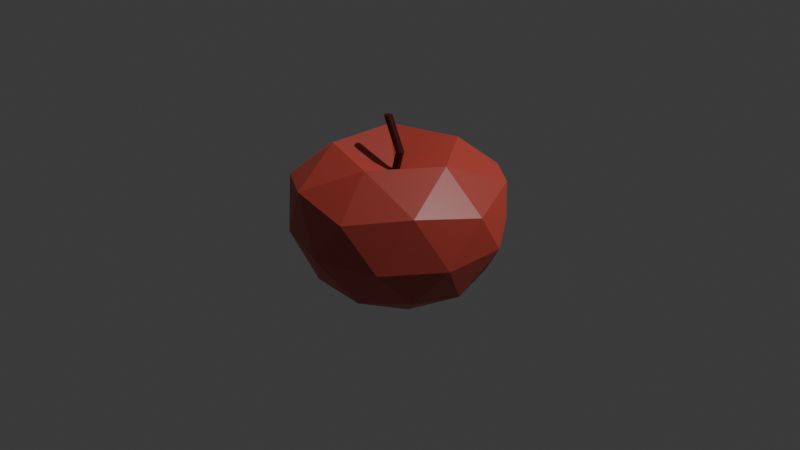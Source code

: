 # Source: Apple.blend  (saved by Blender 5.0.119; exported with 4.5.12 LTS)
import bpy
from mathutils import Matrix  # noqa: F401  (used for matrix-valued properties, if any)

bpy.ops.wm.read_factory_settings(use_empty=True)
scene = bpy.context.scene
scene.name = 'Scene'

# ---- collections
col_collection = bpy.data.collections.new('Collection'); scene.collection.children.link(col_collection)

# ---- materials (node trees are filled in below, after node groups)
mat_material_001 = bpy.data.materials.new('Material.001')
mat_apple = bpy.data.materials.new('Apple')

# ---- material node trees
mat_material_001.use_nodes = True; mat_material_001.node_tree.nodes.clear()
_N = mat_material_001.node_tree.nodes; _L = mat_material_001.node_tree.links
n0 = _N.new('ShaderNodeBsdfPrincipled'); n0.name = 'Principled BSDF'; n0.location = (-200, 100)
n0.inputs[0].default_value = (0.07399, 0.002522, 0.0006158, 1.0)
n0.inputs[7].default_value = 1.0
n1 = _N.new('ShaderNodeOutputMaterial'); n1.name = 'Material Output'; n1.location = (200, 100)
_L.new(n0.outputs[0], n1.inputs[0])
n1.is_active_output = True
mat_apple.use_nodes = True; mat_apple.node_tree.nodes.clear()
_N = mat_apple.node_tree.nodes; _L = mat_apple.node_tree.links
n0 = _N.new('ShaderNodeBsdfPrincipled'); n0.name = 'Principled BSDF'; n0.location = (-200, 100)
n0.inputs[0].default_value = (0.5647, 0.0648, 0.04231, 1.0)
n0.inputs[7].default_value = 0.95
n0.inputs[13].default_value = 1.0
n1 = _N.new('ShaderNodeOutputMaterial'); n1.name = 'Material Output'; n1.location = (200, 100)
_L.new(n0.outputs[0], n1.inputs[0])
n1.is_active_output = True

# ---- world
world_world = bpy.data.worlds.new('World'); scene.world = world_world
world_world.use_nodes = True; world_world.node_tree.nodes.clear()
_N = world_world.node_tree.nodes; _L = world_world.node_tree.links
n0 = _N.new('ShaderNodeOutputWorld'); n0.name = 'World Output'; n0.location = (200, 100)
n1 = _N.new('ShaderNodeBackground'); n1.name = 'Background'; n1.location = (-200, 100)
n1.inputs[0].default_value = (0.05088, 0.05088, 0.05088, 1.0)
_L.new(n1.outputs[0], n0.inputs[0])
n0.is_active_output = True
world_world.color = (0.05088, 0.05088, 0.05088)
world_world.sun_shadow_jitter_overblur = 0.0

# ---- cameras
cam_camera = bpy.data.cameras.new('Camera')
cam_camera.clip_end = 100.0
cam_camera.ortho_scale = 7.314

# ---- lights
light_light = bpy.data.lights.new('Light', 'POINT')
light_light.energy = 1000.0
light_light.shadow_soft_size = 0.1

# ---- meshes
me_cylinder = bpy.data.meshes.new('Cylinder')
me_cylinder.from_pydata([(-0.2279, 0.07482, 0.001673), (-0.08757, -0.02201, 1.113), (-0.2197, 0.07401, 0.001673), (-0.0793, -0.02282, 1.113), (-0.2117, 0.07159, 0.001673), (-0.07136, -0.02523, 1.113), (-0.2044, 0.06768, 0.001673), (-0.06403, -0.02915, 1.113), (-0.198, 0.06241, 0.001673), (-0.05761, -0.03442, 1.113), (-0.1927, 0.05599, 0.001673), (-0.05234, -0.04084, 1.113), (-0.1888, 0.04866, 0.001673), (-0.04843, -0.04816, 1.113), (-0.1864, 0.04072, 0.001673), (-0.04601, -0.05611, 1.113), (-0.1856, 0.03245, 0.001673), (-0.0452, -0.06438, 1.113), (-0.1864, 0.02418, 0.001673), (-0.04601, -0.07264, 1.113), (-0.1888, 0.01624, 0.001673), (-0.04843, -0.08059, 1.113), (-0.1927, 0.00891, 0.001673), (-0.05234, -0.08792, 1.113), (-0.198, 0.002489, 0.001673), (-0.05761, -0.09434, 1.113), (-0.2044, -0.00278, 0.001673), (-0.06403, -0.09961, 1.113), (-0.2117, -0.006695, 0.001673), (-0.07136, -0.1035, 1.113), (-0.2197, -0.009106, 0.001673), (-0.0793, -0.1059, 1.113), (-0.2279, -0.009921, 0.001673), (-0.08757, -0.1067, 1.113), (-0.2362, -0.009106, 0.001673), (-0.09584, -0.1059, 1.113), (-0.2442, -0.006695, 0.001673), (-0.1038, -0.1035, 1.113), (-0.2515, -0.00278, 0.001673), (-0.1111, -0.09961, 1.113), (-0.2579, 0.002489, 0.001673), (-0.1175, -0.09434, 1.113), (-0.2632, 0.00891, 0.001673), (-0.1228, -0.08792, 1.113), (-0.2671, 0.01624, 0.001673), (-0.1267, -0.08059, 1.113), (-0.2695, 0.02418, 0.001673), (-0.1291, -0.07264, 1.113), (-0.2703, 0.03245, 0.001673), (-0.1299, -0.06438, 1.113), (-0.2695, 0.04072, 0.001673), (-0.1291, -0.05611, 1.113), (-0.2671, 0.04866, 0.001673), (-0.1267, -0.04816, 1.113), (-0.2632, 0.05599, 0.001673), (-0.1228, -0.04084, 1.113), (-0.2579, 0.06241, 0.001673), (-0.1175, -0.03442, 1.113), (-0.2515, 0.06768, 0.001673), (-0.1111, -0.02915, 1.113), (-0.2442, 0.07159, 0.001673), (-0.1038, -0.02523, 1.113), (-0.2362, 0.07401, 0.001673), (-0.09584, -0.02282, 1.113), (0.0305, 0.02289, 0.7474), (0.03864, 0.02222, 0.7484), (0.04649, 0.01994, 0.7493), (0.05373, 0.01615, 0.7502), (0.06009, 0.011, 0.7509), (0.06532, 0.004668, 0.7514), (0.06923, -0.002589, 0.7518), (0.07166, -0.0105, 0.7519), (0.07252, -0.01876, 0.7518), (0.07178, -0.02705, 0.7515), (0.06947, -0.03504, 0.751), (0.06566, -0.04244, 0.7504), (0.06052, -0.04896, 0.7496), (0.05423, -0.05435, 0.7487), (0.04704, -0.0584, 0.7477), (0.03923, -0.06095, 0.7467), (0.03108, -0.0619, 0.7457), (0.02293, -0.06122, 0.7447), (0.01507, -0.05894, 0.7439), (0.007818, -0.05514, 0.7431), (0.001444, -0.04997, 0.7426), (-0.003793, -0.04363, 0.7421), (-0.0077, -0.03635, 0.7418), (-0.01013, -0.02843, 0.7417), (-0.01098, -0.02018, 0.7418), (-0.01022, -0.01189, 0.742), (-0.007898, -0.003905, 0.7424), (-0.004084, 0.003481, 0.743), (0.001072, 0.009986, 0.7437), (0.007366, 0.01536, 0.7445), (0.01456, 0.0194, 0.7454), (0.02237, 0.02194, 0.7464), (0.02919, 7.451e-09, -0.6643), (0.7361, -0.526, -0.4794), (-0.2645, -0.8511, -0.48), (-0.8829, 3.725e-09, -0.4804), (-0.2645, 0.8511, -0.48), (0.7361, 0.526, -0.4794), (0.3481, -1.071, 0.4055), (-0.9114, -0.6622, 0.4055), (-0.9114, 0.6622, 0.4055), (0.3481, 1.071, 0.4055), (1.127, -3.725e-09, 0.4055), (-0.05837, 7.078e-08, 0.4965), (-0.1333, -0.5, -0.7436), (0.4545, -0.309, -0.7436), (0.2722, -0.8094, -0.5501), (0.8603, 0.0, -0.5497), (0.4545, 0.309, -0.7436), (-0.4965, 7.451e-09, -0.7436), (-0.6795, -0.5003, -0.5512), (-0.1333, 0.5, -0.7436), (-0.6795, 0.5003, -0.5512), (0.2722, 0.8094, -0.5501), (1.057, -0.3435, -0.06789), (1.057, 0.3435, -0.06789), (1.788e-07, -1.112, -0.06789), (0.6534, -0.8994, -0.06789), (-1.057, -0.3435, -0.06789), (-0.6534, -0.8994, -0.06789), (-0.6534, 0.8994, -0.06789), (-1.057, 0.3435, -0.06789), (0.6534, 0.8994, -0.06789), (1.788e-07, 1.112, -0.06789), (0.8668, -0.6297, 0.5044), (-0.3311, -1.019, 0.5044), (-1.071, -3.725e-09, 0.5044), (-0.3311, 1.019, 0.5044), (0.8668, 0.6297, 0.5044), (0.1901, -0.6297, 0.7777), (0.6477, 1.49e-08, 0.7777), (-0.5502, -0.3892, 0.7777), (-0.5502, 0.3892, 0.7777), (0.1901, 0.6297, 0.7777)], [], [(64, 1, 3, 65), (65, 3, 5, 66), (66, 5, 7, 67), (67, 7, 9, 68), (68, 9, 11, 69), (69, 11, 13, 70), (70, 13, 15, 71), (71, 15, 17, 72), (72, 17, 19, 73), (73, 19, 21, 74), (74, 21, 23, 75), (75, 23, 25, 76), (76, 25, 27, 77), (77, 27, 29, 78), (78, 29, 31, 79), (79, 31, 33, 80), (80, 33, 35, 81), (81, 35, 37, 82), (82, 37, 39, 83), (83, 39, 41, 84), (84, 41, 43, 85), (85, 43, 45, 86), (86, 45, 47, 87), (87, 47, 49, 88), (88, 49, 51, 89), (89, 51, 53, 90), (90, 53, 55, 91), (91, 55, 57, 92), (92, 57, 59, 93), (93, 59, 61, 94), (3, 1, 63, 61, 59, 57, 55, 53, 51, 49, 47, 45, 43, 41, 39, 37, 35, 33, 31, 29, 27, 25, 23, 21, 19, 17, 15, 13, 11, 9, 7, 5), (94, 61, 63, 95), (95, 63, 1, 64), (0, 2, 4, 6, 8, 10, 12, 14, 16, 18, 20, 22, 24, 26, 28, 30, 32, 34, 36, 38, 40, 42, 44, 46, 48, 50, 52, 54, 56, 58, 60, 62), (62, 95, 64, 0), (60, 94, 95, 62), (58, 93, 94, 60), (56, 92, 93, 58), (54, 91, 92, 56), (52, 90, 91, 54), (50, 89, 90, 52), (48, 88, 89, 50), (46, 87, 88, 48), (44, 86, 87, 46), (42, 85, 86, 44), (40, 84, 85, 42), (38, 83, 84, 40), (36, 82, 83, 38), (34, 81, 82, 36), (32, 80, 81, 34), (30, 79, 80, 32), (28, 78, 79, 30), (26, 77, 78, 28), (24, 76, 77, 26), (22, 75, 76, 24), (20, 74, 75, 22), (18, 73, 74, 20), (16, 72, 73, 18), (14, 71, 72, 16), (12, 70, 71, 14), (10, 69, 70, 12), (8, 68, 69, 10), (6, 67, 68, 8), (4, 66, 67, 6), (2, 65, 66, 4), (0, 64, 65, 2), (96, 109, 108), (97, 109, 111), (96, 108, 113), (96, 113, 115), (96, 115, 112), (97, 111, 118), (98, 110, 120), (99, 114, 122), (100, 116, 124), (101, 117, 126), (97, 118, 121), (98, 120, 123), (99, 122, 125), (100, 124, 127), (101, 126, 119), (102, 128, 133), (103, 129, 135), (104, 130, 136), (105, 131, 137), (106, 132, 134), (134, 137, 107), (134, 132, 137), (132, 105, 137), (137, 136, 107), (137, 131, 136), (131, 104, 136), (136, 135, 107), (136, 130, 135), (130, 103, 135), (135, 133, 107), (135, 129, 133), (129, 102, 133), (133, 134, 107), (133, 128, 134), (128, 106, 134), (119, 132, 106), (119, 126, 132), (126, 105, 132), (127, 131, 105), (127, 124, 131), (124, 104, 131), (125, 130, 104), (125, 122, 130), (122, 103, 130), (123, 129, 103), (123, 120, 129), (120, 102, 129), (121, 128, 102), (121, 118, 128), (118, 106, 128), (126, 127, 105), (126, 117, 127), (117, 100, 127), (124, 125, 104), (124, 116, 125), (116, 99, 125), (122, 123, 103), (122, 114, 123), (114, 98, 123), (120, 121, 102), (120, 110, 121), (110, 97, 121), (118, 119, 106), (118, 111, 119), (111, 101, 119), (112, 117, 101), (112, 115, 117), (115, 100, 117), (115, 116, 100), (115, 113, 116), (113, 99, 116), (113, 114, 99), (113, 108, 114), (108, 98, 114), (111, 112, 101), (111, 109, 112), (109, 96, 112), (108, 110, 98), (108, 109, 110), (109, 97, 110)])
me_cylinder.polygons.foreach_set('material_index', [0, 0, 0, 0, 0, 0, 0, 0, 0, 0, 0, 0, 0, 0, 0, 0, 0, 0, 0, 0, 0, 0, 0, 0, 0, 0, 0, 0, 0, 0, 0, 0, 0, 0, 0, 0, 0, 0, 0, 0, 0, 0, 0, 0, 0, 0, 0, 0, 0, 0, 0, 0, 0, 0, 0, 0, 0, 0, 0, 0, 0, 0, 0, 0, 0, 0, 1, 1, 1, 1, 1, 1, 1, 1, 1, 1, 1, 1, 1, 1, 1, 1, 1, 1, 1, 1, 1, 1, 1, 1, 1, 1, 1, 1, 1, 1, 1, 1, 1, 1, 1, 1, 1, 1, 1, 1, 1, 1, 1, 1, 1, 1, 1, 1, 1, 1, 1, 1, 1, 1, 1, 1, 1, 1, 1, 1, 1, 1, 1, 1, 1, 1, 1, 1, 1, 1, 1, 1, 1, 1, 1, 1, 1, 1, 1, 1])
_uv = me_cylinder.uv_layers.new(name='UVMap')
_uv.uv.foreach_set('vector', [0.1287, 0.751, 0.6606, 0.903, 0.6424, 0.903, 0.1309, 0.751, 0.1309, 0.751, 0.6424, 0.903, 0.6367, 0.903, 0.1653, 0.751, 0.1653, 0.751, 0.6367, 0.903, 0.6426, 0.903, 0.2294, 0.751, 0.2294, 0.751, 0.6426, 0.903, 0.6586, 0.903, 0.3196, 0.751, 0.3196, 0.751, 0.6586, 0.903, 0.683, 0.903, 0.431, 0.751, 0.431, 0.751, 0.683, 0.903, 0.7135, 0.903, 0.5583, 0.751, 0.5583, 0.751, 0.7135, 0.903, 0.7478, 0.903, 0.6954, 0.751, 0.6954, 0.751, 0.7478, 0.903, 0.75, 0.903, 0.75, 0.751, 0.75, 0.751, 0.75, 0.903, 0.7522, 0.903, 0.8046, 0.751, 0.8046, 0.751, 0.7522, 0.903, 0.7865, 0.903, 0.9417, 0.751, 0.9417, 0.751, 0.7865, 0.903, 0.817, 0.903, 1.069, 0.751, 1.069, 0.751, 0.817, 0.903, 0.8414, 0.903, 1.18, 0.751, 1.18, 0.751, 0.8414, 0.903, 0.8574, 0.903, 1.271, 0.751, 1.271, 0.751, 0.8574, 0.903, 0.8633, 0.903, 1.335, 0.751, 1.335, 0.751, 0.8633, 0.903, 0.8576, 0.903, 1.369, 0.751, 1.369, 0.751, 0.8576, 0.903, 0.8394, 0.903, 1.371, 0.751, 1.371, 0.751, 0.8394, 0.903, 0.8082, 0.903, 1.34, 0.751, 1.34, 0.751, 0.8082, 0.903, 0.7639, 0.903, 1.275, 0.751, 1.275, 0.751, 0.7639, 0.903, 0.7071, 0.903, 1.178, 0.751, 1.178, 0.751, 0.7071, 0.903, 0.6387, 0.903, 1.052, 0.751, 1.052, 0.751, 0.6387, 0.903, 0.5601, 0.903, 0.8992, 0.751, 0.8992, 0.751, 0.5601, 0.903, 0.4733, 0.903, 0.7252, 0.751, 0.7252, 0.751, 0.4733, 0.903, 0.3803, 0.903, 0.5354, 0.751, 0.5354, 0.751, 0.3803, 0.903, 0.25, 0.903, 0.25, 0.751, 0.25, 0.751, 0.25, 0.903, 0.1197, 0.903, -0.03541, 0.751, -0.03541, 0.751, 0.1197, 0.903, 0.02672, 0.903, -0.2252, 0.751, -0.2252, 0.751, 0.02672, 0.903, -0.06013, 0.903, -0.3992, 0.751, -0.3992, 0.751, -0.06013, 0.903, -0.1387, 0.903, -0.5518, 0.751, -0.5518, 0.751, -0.1387, 0.903, -0.2071, 0.903, -0.6784, 0.751, -0.6784, 0.751, -0.2071, 0.903, -0.2639, 0.903, -0.7753, 0.751, 0.8103, 0.4854, 0.7635, 0.49, 0.7167, 0.4854, 0.6717, 0.4717, 0.6302, 0.4496, 0.5938, 0.4197, 0.5639, 0.3833, 0.5418, 0.3418, 0.5281, 0.2968, 0.5235, 0.25, 0.5281, 0.2032, 0.5418, 0.1582, 0.5639, 0.1167, 0.5938, 0.08029, 0.6302, 0.05045, 0.6717, 0.02827, 0.7167, 0.01461, 0.7635, 0.01, 0.8103, 0.01461, 0.8553, 0.02827, 0.8968, 0.05045, 0.9332, 0.08029, 0.9631, 0.1167, 0.9852, 0.1582, 0.9989, 0.2032, 1.004, 0.25, 0.9989, 0.2968, 0.9852, 0.3418, 0.9631, 0.3833, 0.9332, 0.4197, 0.8968, 0.4496, 0.8553, 0.4717, -0.7753, 0.751, -0.2639, 0.903, -0.3082, 0.903, -0.8401, 0.751, -0.8401, 0.751, -0.3082, 0.903, -0.3394, 0.903, -0.8713, 0.751, 0.75, 0.49, 0.7968, 0.4854, 0.8418, 0.4717, 0.8833, 0.4496, 0.9197, 0.4197, 0.9496, 0.3833, 0.9717, 0.3418, 0.9854, 0.2968, 0.99, 0.25, 0.9854, 0.2032, 0.9717, 0.1582, 0.9496, 0.1167, 0.9197, 0.08029, 0.8833, 0.05045, 0.8418, 0.02827, 0.7968, 0.01461, 0.75, 0.01, 0.7032, 0.01461, 0.6582, 0.02827, 0.6167, 0.05045, 0.5803, 0.08029, 0.5504, 0.1167, 0.5283, 0.1582, 0.5146, 0.2032, 0.51, 0.25, 0.5146, 0.2968, 0.5283, 0.3418, 0.5504, 0.3833, 0.5803, 0.4197, 0.6167, 0.4496, 0.6582, 0.4717, 0.7032, 0.4854, 0.03125, 0.5, -0.8401, 0.751, -0.8713, 0.751, 0.0, 0.5, 0.0625, 0.5, -0.7753, 0.751, -0.8401, 0.751, 0.03125, 0.5, 0.09375, 0.5, -0.6784, 0.751, -0.7753, 0.751, 0.0625, 0.5, 0.125, 0.5, -0.5518, 0.751, -0.6784, 0.751, 0.09375, 0.5, 0.1562, 0.5, -0.3992, 0.751, -0.5518, 0.751, 0.125, 0.5, 0.1875, 0.5, -0.2252, 0.751, -0.3992, 0.751, 0.1562, 0.5, 0.2188, 0.5, -0.03541, 0.751, -0.2252, 0.751, 0.1875, 0.5, 0.25, 0.5, 0.25, 0.751, -0.03541, 0.751, 0.2188, 0.5, 0.2812, 0.5, 0.5354, 0.751, 0.25, 0.751, 0.25, 0.5, 0.3125, 0.5, 0.7252, 0.751, 0.5354, 0.751, 0.2812, 0.5, 0.3437, 0.5, 0.8992, 0.751, 0.7252, 0.751, 0.3125, 0.5, 0.375, 0.5, 1.052, 0.751, 0.8992, 0.751, 0.3437, 0.5, 0.4062, 0.5, 1.178, 0.751, 1.052, 0.751, 0.375, 0.5, 0.4375, 0.5, 1.275, 0.751, 1.178, 0.751, 0.4062, 0.5, 0.4687, 0.5, 1.34, 0.751, 1.275, 0.751, 0.4375, 0.5, 0.5, 0.5, 1.371, 0.751, 1.34, 0.751, 0.4687, 0.5, 0.5312, 0.5, 1.369, 0.751, 1.371, 0.751, 0.5, 0.5, 0.5625, 0.5, 1.335, 0.751, 1.369, 0.751, 0.5312, 0.5, 0.5938, 0.5, 1.271, 0.751, 1.335, 0.751, 0.5625, 0.5, 0.625, 0.5, 1.18, 0.751, 1.271, 0.751, 0.5938, 0.5, 0.6562, 0.5, 1.069, 0.751, 1.18, 0.751, 0.625, 0.5, 0.6875, 0.5, 0.9417, 0.751, 1.069, 0.751, 0.6562, 0.5, 0.7188, 0.5, 0.8046, 0.751, 0.9417, 0.751, 0.6875, 0.5, 0.75, 0.5, 0.75, 0.751, 0.8046, 0.751, 0.7188, 0.5, 0.7813, 0.5, 0.6954, 0.751, 0.75, 0.751, 0.75, 0.5, 0.8125, 0.5, 0.5583, 0.751, 0.6954, 0.751, 0.7813, 0.5, 0.8438, 0.5, 0.431, 0.751, 0.5583, 0.751, 0.8125, 0.5, 0.875, 0.5, 0.3196, 0.751, 0.431, 0.751, 0.8438, 0.5, 0.9062, 0.5, 0.2294, 0.751, 0.3196, 0.751, 0.875, 0.5, 0.9375, 0.5, 0.1653, 0.751, 0.2294, 0.751, 0.9062, 0.5, 0.9688, 0.5, 0.1309, 0.751, 0.1653, 0.751, 0.9375, 0.5, 1.0, 0.5, 0.1287, 0.751, 0.1309, 0.751, 0.9688, 0.5, 0.1818, 0.0, 0.2273, 0.07873, 0.1364, 0.07873, 0.2727, 0.1575, 0.3182, 0.07873, 0.3636, 0.1575, 0.9091, 0.0, 0.9545, 0.07873, 0.8636, 0.07873, 0.7273, 0.0, 0.7727, 0.07873, 0.6818, 0.07873, 0.5455, 0.0, 0.5909, 0.07873, 0.5, 0.07873, 0.2727, 0.1575, 0.3636, 0.1575, 0.3182, 0.2362, 0.09091, 0.1575, 0.1818, 0.1575, 0.1364, 0.2362, 0.8182, 0.1575, 0.9091, 0.1575, 0.8636, 0.2362, 0.6364, 0.1575, 0.7273, 0.1575, 0.6818, 0.2362, 0.4545, 0.1575, 0.5455, 0.1575, 0.5, 0.2362, 0.2727, 0.1575, 0.3182, 0.2362, 0.2273, 0.2362, 0.09091, 0.1575, 0.1364, 0.2362, 0.04546, 0.2362, 0.8182, 0.1575, 0.8636, 0.2362, 0.7727, 0.2362, 0.6364, 0.1575, 0.6818, 0.2362, 0.5909, 0.2362, 0.4545, 0.1575, 0.5, 0.2362, 0.4091, 0.2362, 0.1818, 0.3149, 0.2727, 0.3149, 0.2273, 0.3937, 0.0, 0.3149, 0.09091, 0.3149, 0.04546, 0.3937, 0.7273, 0.3149, 0.8182, 0.3149, 0.7727, 0.3937, 0.5455, 0.3149, 0.6364, 0.3149, 0.5909, 0.3937, 0.3636, 0.3149, 0.4545, 0.3149, 0.4091, 0.3937, 0.4091, 0.3937, 0.5, 0.3937, 0.4545, 0.4724, 0.4091, 0.3937, 0.4545, 0.3149, 0.5, 0.3937, 0.4545, 0.3149, 0.5455, 0.3149, 0.5, 0.3937, 0.5909, 0.3937, 0.6818, 0.3937, 0.6364, 0.4724, 0.5909, 0.3937, 0.6364, 0.3149, 0.6818, 0.3937, 0.6364, 0.3149, 0.7273, 0.3149, 0.6818, 0.3937, 0.7727, 0.3937, 0.8636, 0.3937, 0.8182, 0.4724, 0.7727, 0.3937, 0.8182, 0.3149, 0.8636, 0.3937, 0.8182, 0.3149, 0.9091, 0.3149, 0.8636, 0.3937, 0.04546, 0.3937, 0.1364, 0.3937, 0.09091, 0.4724, 0.04546, 0.3937, 0.09091, 0.3149, 0.1364, 0.3937, 0.09091, 0.3149, 0.1818, 0.3149, 0.1364, 0.3937, 0.2273, 0.3937, 0.3182, 0.3937, 0.2727, 0.4724, 0.2273, 0.3937, 0.2727, 0.3149, 0.3182, 0.3937, 0.2727, 0.3149, 0.3636, 0.3149, 0.3182, 0.3937, 0.4091, 0.2362, 0.4545, 0.3149, 0.3636, 0.3149, 0.4091, 0.2362, 0.5, 0.2362, 0.4545, 0.3149, 0.5, 0.2362, 0.5455, 0.3149, 0.4545, 0.3149, 0.5909, 0.2362, 0.6364, 0.3149, 0.5455, 0.3149, 0.5909, 0.2362, 0.6818, 0.2362, 0.6364, 0.3149, 0.6818, 0.2362, 0.7273, 0.3149, 0.6364, 0.3149, 0.7727, 0.2362, 0.8182, 0.3149, 0.7273, 0.3149, 0.7727, 0.2362, 0.8636, 0.2362, 0.8182, 0.3149, 0.8636, 0.2362, 0.9091, 0.3149, 0.8182, 0.3149, 0.04546, 0.2362, 0.09091, 0.3149, 0.0, 0.3149, 0.04546, 0.2362, 0.1364, 0.2362, 0.09091, 0.3149, 0.1364, 0.2362, 0.1818, 0.3149, 0.09091, 0.3149, 0.2273, 0.2362, 0.2727, 0.3149, 0.1818, 0.3149, 0.2273, 0.2362, 0.3182, 0.2362, 0.2727, 0.3149, 0.3182, 0.2362, 0.3636, 0.3149, 0.2727, 0.3149, 0.5, 0.2362, 0.5909, 0.2362, 0.5455, 0.3149, 0.5, 0.2362, 0.5455, 0.1575, 0.5909, 0.2362, 0.5455, 0.1575, 0.6364, 0.1575, 0.5909, 0.2362, 0.6818, 0.2362, 0.7727, 0.2362, 0.7273, 0.3149, 0.6818, 0.2362, 0.7273, 0.1575, 0.7727, 0.2362, 0.7273, 0.1575, 0.8182, 0.1575, 0.7727, 0.2362, 0.8636, 0.2362, 0.9545, 0.2362, 0.9091, 0.3149, 0.8636, 0.2362, 0.9091, 0.1575, 0.9545, 0.2362, 0.9091, 0.1575, 1.0, 0.1575, 0.9545, 0.2362, 0.1364, 0.2362, 0.2273, 0.2362, 0.1818, 0.3149, 0.1364, 0.2362, 0.1818, 0.1575, 0.2273, 0.2362, 0.1818, 0.1575, 0.2727, 0.1575, 0.2273, 0.2362, 0.3182, 0.2362, 0.4091, 0.2362, 0.3636, 0.3149, 0.3182, 0.2362, 0.3636, 0.1575, 0.4091, 0.2362, 0.3636, 0.1575, 0.4545, 0.1575, 0.4091, 0.2362, 0.5, 0.07873, 0.5455, 0.1575, 0.4545, 0.1575, 0.5, 0.07873, 0.5909, 0.07873, 0.5455, 0.1575, 0.5909, 0.07873, 0.6364, 0.1575, 0.5455, 0.1575, 0.6818, 0.07873, 0.7273, 0.1575, 0.6364, 0.1575, 0.6818, 0.07873, 0.7727, 0.07873, 0.7273, 0.1575, 0.7727, 0.07873, 0.8182, 0.1575, 0.7273, 0.1575, 0.8636, 0.07873, 0.9091, 0.1575, 0.8182, 0.1575, 0.8636, 0.07873, 0.9545, 0.07873, 0.9091, 0.1575, 0.9545, 0.07873, 1.0, 0.1575, 0.9091, 0.1575, 0.3636, 0.1575, 0.4091, 0.07873, 0.4545, 0.1575, 0.3636, 0.1575, 0.3182, 0.07873, 0.4091, 0.07873, 0.3182, 0.07873, 0.3636, 0.0, 0.4091, 0.07873, 0.1364, 0.07873, 0.1818, 0.1575, 0.09091, 0.1575, 0.1364, 0.07873, 0.2273, 0.07873, 0.1818, 0.1575, 0.2273, 0.07873, 0.2727, 0.1575, 0.1818, 0.1575])
me_cylinder.materials.append(mat_material_001)
me_cylinder.materials.append(mat_apple)
me_cylinder.update()

# ---- objects
ob_light = bpy.data.objects.new('Light', light_light)
ob_camera = bpy.data.objects.new('Camera', cam_camera)
ob_apple = bpy.data.objects.new('Apple', me_cylinder)

# ---- transforms, parenting, visibility, modifiers, constraints
ob_light.location = (4.076, 1.005, 5.904)
ob_light.rotation_euler = (0.6503, 0.05522, 1.866)
ob_light.lock_rotations_4d = False
ob_light.empty_display_type = 'ARROWS'
ob_light.color = (0.0, 0.0, 0.0, 0.0)
ob_light.lineart.crease_threshold = 0.0
ob_camera.location = (7.359, -6.926, 4.958)
ob_camera.rotation_euler = (1.109, 0.0, 0.8149)
ob_camera.lock_rotations_4d = False
ob_camera.empty_display_type = 'ARROWS'
ob_camera.color = (0.0, 0.0, 0.0, 0.0)
ob_camera.display_type = 'WIRE'
ob_camera.lineart.crease_threshold = 0.0
ob_apple.location = (0.0, 0.0, 0.0)

# ---- collection membership
col_collection.objects.link(ob_light)
col_collection.objects.link(ob_camera)
col_collection.objects.link(ob_apple)

# ---- scene / render settings (as saved in the file)
scene.camera = ob_camera
scene.frame_start = 1; scene.frame_end = 250; scene.frame_set(1)
scene.render.engine = 'BLENDER_EEVEE_NEXT'
scene.render.bake_bias = 0.0
scene.render.bake_samples = 0
scene.cycles.sampling_pattern = 'TABULATED_SOBOL'
scene.eevee.use_volume_custom_range = False
bpy.context.view_layer.update()
